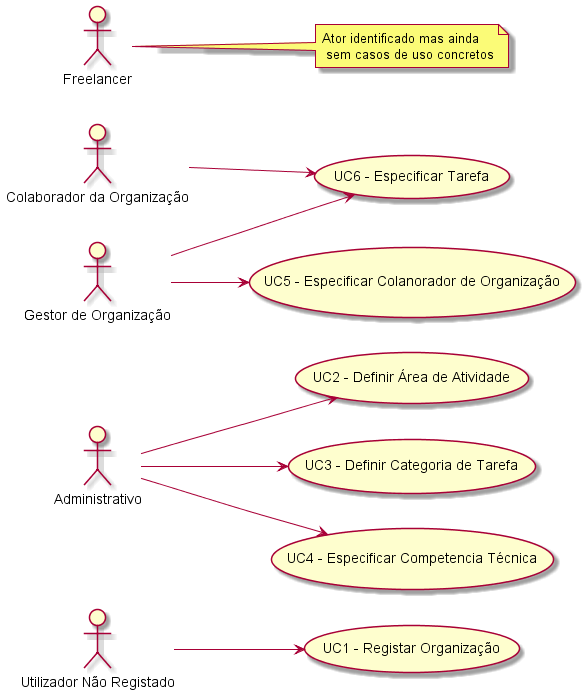

The diagram above was rendered by PlantUML. Its source (embedded in the PNG):
@startuml

left to right direction

:Utilizador Não Registado: as user
user --> (UC1 - Registar Organização)

:Administrativo: as admin 
admin --> (UC2 - Definir Área de Atividade)
admin --> (UC3 - Definir Categoria de Tarefa)
admin --> (UC4 - Especificar Competencia Técnica)

:Colaborador da Organização: as colab
colab --> (UC6 - Especificar Tarefa)

:Gestor de Organização: as gestor
gestor --> (UC5 - Especificar Colanorador de Organização)
gestor --> (UC6 - Especificar Tarefa)

:Freelancer: as free 
note right of free : Ator identificado mas ainda \n sem casos de uso concretos 


@enduml